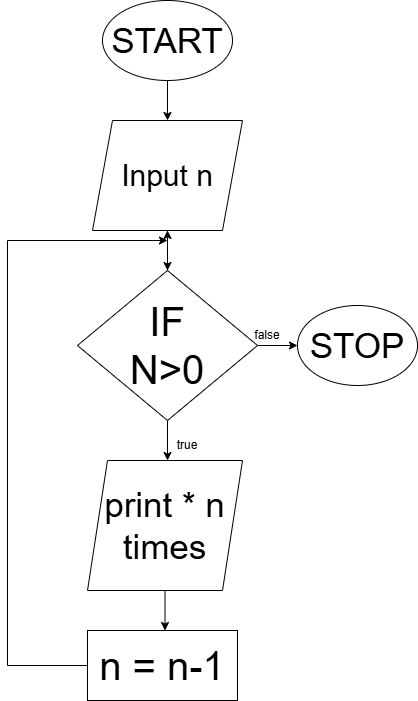

The diagram above was exported from draw.io. Its source (the exported page's mxGraphModel, read from the mxfile embedded in the PNG):
<mxGraphModel dx="1426" dy="777" grid="1" gridSize="10" guides="1" tooltips="1" connect="1" arrows="1" fold="1" page="1" pageScale="1" pageWidth="850" pageHeight="1100" math="0" shadow="0">
  <root>
    <mxCell id="0" />
    <mxCell id="1" parent="0" />
    <mxCell id="I2Z8fTkLQCqatPcyUWpe-2" edge="1" parent="1" source="I2Z8fTkLQCqatPcyUWpe-1" style="edgeStyle=orthogonalEdgeStyle;rounded=0;orthogonalLoop=1;jettySize=auto;html=1;">
      <mxGeometry relative="1" as="geometry">
        <mxPoint x="360" y="150" as="targetPoint" />
      </mxGeometry>
    </mxCell>
    <mxCell id="I2Z8fTkLQCqatPcyUWpe-1" parent="1" style="ellipse;whiteSpace=wrap;html=1;" value="&lt;font style=&quot;font-size: 35px;&quot;&gt;START&lt;/font&gt;" vertex="1">
      <mxGeometry height="80" width="130" x="295" y="30" as="geometry" />
    </mxCell>
    <mxCell id="I2Z8fTkLQCqatPcyUWpe-4" edge="1" parent="1" source="I2Z8fTkLQCqatPcyUWpe-3" style="edgeStyle=orthogonalEdgeStyle;rounded=0;orthogonalLoop=1;jettySize=auto;html=1;">
      <mxGeometry relative="1" as="geometry">
        <mxPoint x="360" y="300" as="targetPoint" />
      </mxGeometry>
    </mxCell>
    <mxCell id="I2Z8fTkLQCqatPcyUWpe-3" parent="1" style="shape=parallelogram;perimeter=parallelogramPerimeter;whiteSpace=wrap;html=1;fixedSize=1;" value="&lt;font style=&quot;font-size: 30px;&quot;&gt;Input n&lt;/font&gt;" vertex="1">
      <mxGeometry height="110" width="150" x="285" y="150" as="geometry" />
    </mxCell>
    <mxCell id="I2Z8fTkLQCqatPcyUWpe-6" edge="1" parent="1" source="I2Z8fTkLQCqatPcyUWpe-5" style="edgeStyle=orthogonalEdgeStyle;rounded=0;orthogonalLoop=1;jettySize=auto;html=1;">
      <mxGeometry relative="1" as="geometry">
        <mxPoint x="490" y="375" as="targetPoint" />
      </mxGeometry>
    </mxCell>
    <mxCell id="I2Z8fTkLQCqatPcyUWpe-12" edge="1" parent="1" source="I2Z8fTkLQCqatPcyUWpe-5" style="edgeStyle=orthogonalEdgeStyle;rounded=0;orthogonalLoop=1;jettySize=auto;html=1;">
      <mxGeometry relative="1" as="geometry">
        <mxPoint x="360" y="490" as="targetPoint" />
      </mxGeometry>
    </mxCell>
    <mxCell id="I2Z8fTkLQCqatPcyUWpe-21" edge="1" parent="1" source="I2Z8fTkLQCqatPcyUWpe-5" style="edgeStyle=orthogonalEdgeStyle;rounded=0;orthogonalLoop=1;jettySize=auto;html=1;" target="I2Z8fTkLQCqatPcyUWpe-3" value="">
      <mxGeometry relative="1" as="geometry" />
    </mxCell>
    <mxCell id="I2Z8fTkLQCqatPcyUWpe-5" parent="1" style="rhombus;whiteSpace=wrap;html=1;" value="&lt;span style=&quot;font-size: 40px;&quot;&gt;IF&lt;/span&gt;&lt;div&gt;&lt;span style=&quot;font-size: 40px;&quot;&gt;N&amp;gt;0&lt;/span&gt;&lt;/div&gt;" vertex="1">
      <mxGeometry height="150" width="180" x="270" y="300" as="geometry" />
    </mxCell>
    <mxCell id="I2Z8fTkLQCqatPcyUWpe-14" parent="1" style="text;html=1;whiteSpace=wrap;strokeColor=none;fillColor=none;align=center;verticalAlign=middle;rounded=0;" value="true" vertex="1">
      <mxGeometry height="30" width="60" x="350" y="460" as="geometry" />
    </mxCell>
    <mxCell id="I2Z8fTkLQCqatPcyUWpe-16" edge="1" parent="1" source="I2Z8fTkLQCqatPcyUWpe-15" style="edgeStyle=orthogonalEdgeStyle;rounded=0;orthogonalLoop=1;jettySize=auto;html=1;">
      <mxGeometry relative="1" as="geometry">
        <mxPoint x="357.5" y="660" as="targetPoint" />
      </mxGeometry>
    </mxCell>
    <mxCell id="I2Z8fTkLQCqatPcyUWpe-15" parent="1" style="shape=parallelogram;perimeter=parallelogramPerimeter;whiteSpace=wrap;html=1;fixedSize=1;" value="&lt;font style=&quot;font-size: 35px;&quot;&gt;print * n times&lt;/font&gt;" vertex="1">
      <mxGeometry height="130" width="155" x="280" y="490" as="geometry" />
    </mxCell>
    <mxCell id="I2Z8fTkLQCqatPcyUWpe-17" parent="1" style="rounded=0;whiteSpace=wrap;html=1;" value="&lt;font style=&quot;font-size: 40px;&quot;&gt;n = n-1&lt;/font&gt;" vertex="1">
      <mxGeometry height="70" width="150" x="280" y="660" as="geometry" />
    </mxCell>
    <mxCell id="I2Z8fTkLQCqatPcyUWpe-18" parent="1" style="ellipse;whiteSpace=wrap;html=1;" value="&lt;font style=&quot;font-size: 35px;&quot;&gt;STOP&lt;/font&gt;" vertex="1">
      <mxGeometry height="80" width="120" x="490" y="335" as="geometry" />
    </mxCell>
    <mxCell id="I2Z8fTkLQCqatPcyUWpe-19" edge="1" parent="1" source="I2Z8fTkLQCqatPcyUWpe-17" style="endArrow=classic;html=1;rounded=0;exitX=0;exitY=0.5;exitDx=0;exitDy=0;" value="">
      <mxGeometry height="50" relative="1" width="50" as="geometry">
        <Array as="points">
          <mxPoint x="200" y="695" />
          <mxPoint x="200" y="270" />
        </Array>
        <mxPoint x="160" y="270" as="sourcePoint" />
        <mxPoint x="360" y="270" as="targetPoint" />
      </mxGeometry>
    </mxCell>
    <mxCell id="I2Z8fTkLQCqatPcyUWpe-20" parent="1" style="text;html=1;whiteSpace=wrap;strokeColor=none;fillColor=none;align=center;verticalAlign=middle;rounded=0;" value="false" vertex="1">
      <mxGeometry height="30" width="60" x="430" y="350" as="geometry" />
    </mxCell>
  </root>
</mxGraphModel>